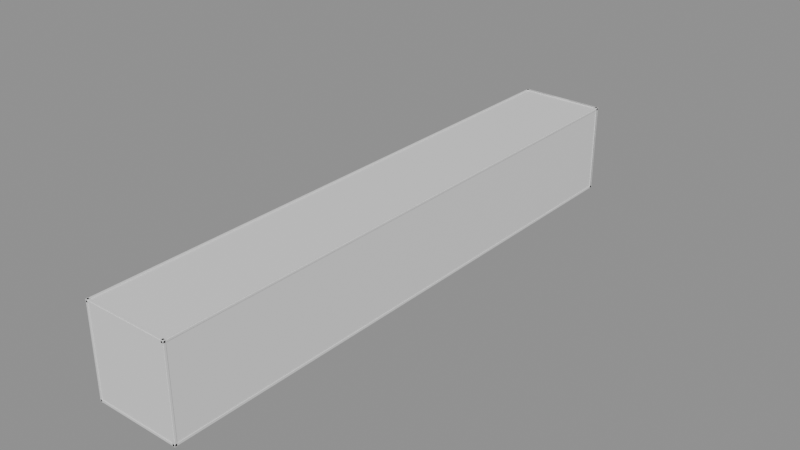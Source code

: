 # Source: Room05Walls.blend  (saved by Blender 5.2.44; exported with 4.5.12 LTS)
import bpy
from mathutils import Matrix  # noqa: F401  (used for matrix-valued properties, if any)

bpy.ops.wm.read_factory_settings(use_empty=True)
scene = bpy.context.scene
scene.name = 'Room05Walls'

# ---- collections
col_editablewalls = bpy.data.collections.new('EditableWalls'); scene.collection.children.link(col_editablewalls)
col_editableplatforms = bpy.data.collections.new('EditablePlatforms'); scene.collection.children.link(col_editableplatforms)
col_room_shell___hide_here = bpy.data.collections.new('ROOM SHELL — HIDE HERE'); scene.collection.children.link(col_room_shell___hide_here)

# ---- materials (node trees are filled in below, after node groups)
mat_roomwallmaterial = bpy.data.materials.new('RoomWallMaterial')
mat_roomwallmaterial.diffuse_color = (0.3, 0.39, 0.42, 1.0)
mat_roomreferencematerial = bpy.data.materials.new('RoomReferenceMaterial')
mat_roomreferencematerial.diffuse_color = (0.16, 0.24, 0.28, 1.0)

# ---- material node trees
mat_roomwallmaterial.use_nodes = True; mat_roomwallmaterial.node_tree.nodes.clear()
_N = mat_roomwallmaterial.node_tree.nodes; _L = mat_roomwallmaterial.node_tree.links
n0 = _N.new('ShaderNodeBsdfPrincipled'); n0.name = 'Principled BSDF'; n0.location = (-200, 100)
n0.inputs[10].default_value = 0.005
n1 = _N.new('ShaderNodeOutputMaterial'); n1.name = 'Material Output'; n1.location = (200, 100)
_L.new(n0.outputs[0], n1.inputs[0])
n1.is_active_output = True
mat_roomreferencematerial.use_nodes = True; mat_roomreferencematerial.node_tree.nodes.clear()
_N = mat_roomreferencematerial.node_tree.nodes; _L = mat_roomreferencematerial.node_tree.links
n0 = _N.new('ShaderNodeBsdfPrincipled'); n0.name = 'Principled BSDF'; n0.location = (-200, 100)
n0.inputs[10].default_value = 0.005
n1 = _N.new('ShaderNodeOutputMaterial'); n1.name = 'Material Output'; n1.location = (200, 100)
_L.new(n0.outputs[0], n1.inputs[0])
n1.is_active_output = True

# ---- meshes
me_staticbody3d_369_mesh = bpy.data.meshes.new('@StaticBody3D@369_Mesh')
me_staticbody3d_369_mesh.from_pydata([(-0.17, -13.82, -0.61), (0.17, -13.82, -0.61), (0.17, 13.82, -0.61), (-0.17, 13.82, -0.61), (-0.17, -13.82, 0.61), (0.17, -13.82, 0.61), (0.17, 13.82, 0.61), (-0.17, 13.82, 0.61)], [], [(0, 1, 2, 3), (4, 7, 6, 5), (0, 4, 5, 1), (1, 5, 6, 2), (2, 6, 7, 3), (4, 0, 3, 7)])
me_staticbody3d_369_mesh.materials.append(mat_roomwallmaterial)
me_staticbody3d_369_mesh.update()
me_staticbody3d_370_mesh = bpy.data.meshes.new('@StaticBody3D@370_Mesh')
me_staticbody3d_370_mesh.from_pydata([(-0.17, -13.82, -0.61), (0.17, -13.82, -0.61), (0.17, 13.82, -0.61), (-0.17, 13.82, -0.61), (-0.17, -13.82, 0.61), (0.17, -13.82, 0.61), (0.17, 13.82, 0.61), (-0.17, 13.82, 0.61)], [], [(0, 1, 2, 3), (4, 7, 6, 5), (0, 4, 5, 1), (1, 5, 6, 2), (2, 6, 7, 3), (4, 0, 3, 7)])
me_staticbody3d_370_mesh.materials.append(mat_roomwallmaterial)
me_staticbody3d_370_mesh.update()
me_ref_010_startdeck_mesh = bpy.data.meshes.new('REF_010_StartDeck_Mesh')
me_ref_010_startdeck_mesh.from_pydata([(-10.25, -7.031, -0.25), (10.25, -7.031, -0.25), (10.25, 7.031, -0.25), (-10.25, 7.031, -0.25), (-10.25, -7.031, 0.25), (10.25, -7.031, 0.25), (10.25, 7.031, 0.25), (-10.25, 7.031, 0.25)], [], [(0, 1, 2, 3), (4, 7, 6, 5), (0, 4, 5, 1), (1, 5, 6, 2), (2, 6, 7, 3), (4, 0, 3, 7)])
me_ref_010_startdeck_mesh.materials.append(mat_roomreferencematerial)
me_ref_010_startdeck_mesh.update()
me_ref_011_firstlaunchslope_mesh = bpy.data.meshes.new('REF_011_FirstLaunchSlope_Mesh')
me_ref_011_firstlaunchslope_mesh.from_pydata([(-8.5, -8.506, -0.25), (8.5, -8.506, -0.25), (8.5, 8.506, -0.25), (-8.5, 8.506, -0.25), (-8.5, -8.506, 0.25), (8.5, -8.506, 0.25), (8.5, 8.506, 0.25), (-8.5, 8.506, 0.25)], [], [(0, 1, 2, 3), (4, 7, 6, 5), (0, 4, 5, 1), (1, 5, 6, 2), (2, 6, 7, 3), (4, 0, 3, 7)])
me_ref_011_firstlaunchslope_mesh.materials.append(mat_roomreferencematerial)
me_ref_011_firstlaunchslope_mesh.update()
me_ref_012_firstlaunchlip_mesh = bpy.data.meshes.new('REF_012_FirstLaunchLip_Mesh')
me_ref_012_firstlaunchlip_mesh.from_pydata([(-8.5, -1.021, -0.16), (8.5, -1.021, -0.16), (8.5, 1.021, -0.16), (-8.5, 1.021, -0.16), (-8.5, -1.021, 0.16), (8.5, -1.021, 0.16), (8.5, 1.021, 0.16), (-8.5, 1.021, 0.16)], [], [(0, 1, 2, 3), (4, 7, 6, 5), (0, 4, 5, 1), (1, 5, 6, 2), (2, 6, 7, 3), (4, 0, 3, 7)])
me_ref_012_firstlaunchlip_mesh.materials.append(mat_roomreferencematerial)
me_ref_012_firstlaunchlip_mesh.update()
me_ref_013_firstlanding_mesh = bpy.data.meshes.new('REF_013_FirstLanding_Mesh')
me_ref_013_firstlanding_mesh.from_pydata([(-8.5, -20.35, -0.3), (8.5, -20.35, -0.3), (8.5, 20.35, -0.3), (-8.5, 20.35, -0.3), (-8.5, -20.35, 0.3), (8.5, -20.35, 0.3), (8.5, 20.35, 0.3), (-8.5, 20.35, 0.3)], [], [(0, 1, 2, 3), (4, 7, 6, 5), (0, 4, 5, 1), (1, 5, 6, 2), (2, 6, 7, 3), (4, 0, 3, 7)])
me_ref_013_firstlanding_mesh.materials.append(mat_roomreferencematerial)
me_ref_013_firstlanding_mesh.update()
me_ref_014_secondlaunchslope_mesh = bpy.data.meshes.new('REF_014_SecondLaunchSlope_Mesh')
me_ref_014_secondlaunchslope_mesh.from_pydata([(-8.5, -8.482, -0.25), (8.5, -8.482, -0.25), (8.5, 8.482, -0.25), (-8.5, 8.482, -0.25), (-8.5, -8.482, 0.25), (8.5, -8.482, 0.25), (8.5, 8.482, 0.25), (-8.5, 8.482, 0.25)], [], [(0, 1, 2, 3), (4, 7, 6, 5), (0, 4, 5, 1), (1, 5, 6, 2), (2, 6, 7, 3), (4, 0, 3, 7)])
me_ref_014_secondlaunchslope_mesh.materials.append(mat_roomreferencematerial)
me_ref_014_secondlaunchslope_mesh.update()
me_ref_015_secondlaunchlip_mesh = bpy.data.meshes.new('REF_015_SecondLaunchLip_Mesh')
me_ref_015_secondlaunchlip_mesh.from_pydata([(-8.5, -1.021, -0.16), (8.5, -1.021, -0.16), (8.5, 1.021, -0.16), (-8.5, 1.021, -0.16), (-8.5, -1.021, 0.16), (8.5, -1.021, 0.16), (8.5, 1.021, 0.16), (-8.5, 1.021, 0.16)], [], [(0, 1, 2, 3), (4, 7, 6, 5), (0, 4, 5, 1), (1, 5, 6, 2), (2, 6, 7, 3), (4, 0, 3, 7)])
me_ref_015_secondlaunchlip_mesh.materials.append(mat_roomreferencematerial)
me_ref_015_secondlaunchlip_mesh.update()
me_ref_016_secondlanding_mesh = bpy.data.meshes.new('REF_016_SecondLanding_Mesh')
me_ref_016_secondlanding_mesh.from_pydata([(-8.5, -5.0, -0.3), (8.5, -5.0, -0.3), (8.5, 5.0, -0.3), (-8.5, 5.0, -0.3), (-8.5, -5.0, 0.3), (8.5, -5.0, 0.3), (8.5, 5.0, 0.3), (-8.5, 5.0, 0.3)], [], [(0, 1, 2, 3), (4, 7, 6, 5), (0, 4, 5, 1), (1, 5, 6, 2), (2, 6, 7, 3), (4, 0, 3, 7)])
me_ref_016_secondlanding_mesh.materials.append(mat_roomreferencematerial)
me_ref_016_secondlanding_mesh.update()
me_ref_017_exitrun_mesh = bpy.data.meshes.new('REF_017_ExitRun_Mesh')
me_ref_017_exitrun_mesh.from_pydata([(-8.5, -8.815, -0.3), (8.5, -8.815, -0.3), (8.5, 8.815, -0.3), (-8.5, 8.815, -0.3), (-8.5, -8.815, 0.3), (8.5, -8.815, 0.3), (8.5, 8.815, 0.3), (-8.5, 8.815, 0.3)], [], [(0, 1, 2, 3), (4, 7, 6, 5), (0, 4, 5, 1), (1, 5, 6, 2), (2, 6, 7, 3), (4, 0, 3, 7)])
me_ref_017_exitrun_mesh.materials.append(mat_roomreferencematerial)
me_ref_017_exitrun_mesh.update()
me_ref_018_basecollision_mesh = bpy.data.meshes.new('REF_018_BaseCollision_Mesh')
me_ref_018_basecollision_mesh.from_pydata([(-0.625, -0.55, -0.75), (0.625, -0.55, -0.75), (0.625, 0.55, -0.75), (-0.625, 0.55, -0.75), (-0.625, -0.55, 0.75), (0.625, -0.55, 0.75), (0.625, 0.55, 0.75), (-0.625, 0.55, 0.75)], [], [(0, 1, 2, 3), (4, 7, 6, 5), (0, 4, 5, 1), (1, 5, 6, 2), (2, 6, 7, 3), (4, 0, 3, 7)])
me_ref_018_basecollision_mesh.materials.append(mat_roomreferencematerial)
me_ref_018_basecollision_mesh.update()
me_ref_019_handlecollision_mesh = bpy.data.meshes.new('REF_019_HandleCollision_Mesh')
me_ref_019_handlecollision_mesh.from_pydata([(-0.12, -0.12, -0.75), (0.12, -0.12, -0.75), (0.12, 0.12, -0.75), (-0.12, 0.12, -0.75), (-0.12, -0.12, 0.75), (0.12, -0.12, 0.75), (0.12, 0.12, 0.75), (-0.12, 0.12, 0.75)], [], [(0, 1, 2, 3), (4, 7, 6, 5), (0, 4, 5, 1), (1, 5, 6, 2), (2, 6, 7, 3), (4, 0, 3, 7)])
me_ref_019_handlecollision_mesh.materials.append(mat_roomreferencematerial)
me_ref_019_handlecollision_mesh.update()
me_ref_020_startgate_mesh = bpy.data.meshes.new('REF_020_StartGate_Mesh')
me_ref_020_startgate_mesh.from_pydata([(-10.25, -0.31, -3.375), (10.25, -0.31, -3.375), (10.25, 0.31, -3.375), (-10.25, 0.31, -3.375), (-10.25, -0.31, 3.375), (10.25, -0.31, 3.375), (10.25, 0.31, 3.375), (-10.25, 0.31, 3.375)], [], [(0, 1, 2, 3), (4, 7, 6, 5), (0, 4, 5, 1), (1, 5, 6, 2), (2, 6, 7, 3), (4, 0, 3, 7)])
me_ref_020_startgate_mesh.materials.append(mat_roomreferencematerial)
me_ref_020_startgate_mesh.update()
me_ref_021_exitcorridorfloor_mesh = bpy.data.meshes.new('REF_021_ExitCorridorFloor_Mesh')
me_ref_021_exitcorridorfloor_mesh.from_pydata([(-1.825, -4.92, -0.12), (1.825, -4.92, -0.12), (1.825, 4.92, -0.12), (-1.825, 4.92, -0.12), (-1.825, -4.92, 0.12), (1.825, -4.92, 0.12), (1.825, 4.92, 0.12), (-1.825, 4.92, 0.12)], [], [(0, 1, 2, 3), (4, 7, 6, 5), (0, 4, 5, 1), (1, 5, 6, 2), (2, 6, 7, 3), (4, 0, 3, 7)])
me_ref_021_exitcorridorfloor_mesh.materials.append(mat_roomreferencematerial)
me_ref_021_exitcorridorfloor_mesh.update()
me_ref_022_exitcorridorceiling_mesh = bpy.data.meshes.new('REF_022_ExitCorridorCeiling_Mesh')
me_ref_022_exitcorridorceiling_mesh.from_pydata([(-1.825, -4.8, -0.12), (1.825, -4.8, -0.12), (1.825, 4.8, -0.12), (-1.825, 4.8, -0.12), (-1.825, -4.8, 0.12), (1.825, -4.8, 0.12), (1.825, 4.8, 0.12), (-1.825, 4.8, 0.12)], [], [(0, 1, 2, 3), (4, 7, 6, 5), (0, 4, 5, 1), (1, 5, 6, 2), (2, 6, 7, 3), (4, 0, 3, 7)])
me_ref_022_exitcorridorceiling_mesh.materials.append(mat_roomreferencematerial)
me_ref_022_exitcorridorceiling_mesh.update()
me_ref_023_exitcorridorleftwall_mesh = bpy.data.meshes.new('REF_023_ExitCorridorLeftWall_Mesh')
me_ref_023_exitcorridorleftwall_mesh.from_pydata([(-0.12, -5.12, -2.07), (0.12, -5.12, -2.07), (0.12, 5.12, -2.07), (-0.12, 5.12, -2.07), (-0.12, -5.12, 2.07), (0.12, -5.12, 2.07), (0.12, 5.12, 2.07), (-0.12, 5.12, 2.07)], [], [(0, 1, 2, 3), (4, 7, 6, 5), (0, 4, 5, 1), (1, 5, 6, 2), (2, 6, 7, 3), (4, 0, 3, 7)])
me_ref_023_exitcorridorleftwall_mesh.materials.append(mat_roomreferencematerial)
me_ref_023_exitcorridorleftwall_mesh.update()
me_ref_024_exitcorridorrightwall_mesh = bpy.data.meshes.new('REF_024_ExitCorridorRightWall_Mesh')
me_ref_024_exitcorridorrightwall_mesh.from_pydata([(-0.12, -5.12, -2.07), (0.12, -5.12, -2.07), (0.12, 5.12, -2.07), (-0.12, 5.12, -2.07), (-0.12, -5.12, 2.07), (0.12, -5.12, 2.07), (0.12, 5.12, 2.07), (-0.12, 5.12, 2.07)], [], [(0, 1, 2, 3), (4, 7, 6, 5), (0, 4, 5, 1), (1, 5, 6, 2), (2, 6, 7, 3), (4, 0, 3, 7)])
me_ref_024_exitcorridorrightwall_mesh.materials.append(mat_roomreferencematerial)
me_ref_024_exitcorridorrightwall_mesh.update()
me_ref_025_exitcorridorendwall_mesh = bpy.data.meshes.new('REF_025_ExitCorridorEndWall_Mesh')
me_ref_025_exitcorridorendwall_mesh.from_pydata([(-2.065, -0.12, -2.07), (2.065, -0.12, -2.07), (2.065, 0.12, -2.07), (-2.065, 0.12, -2.07), (-2.065, -0.12, 2.07), (2.065, -0.12, 2.07), (2.065, 0.12, 2.07), (-2.065, 0.12, 2.07)], [], [(0, 1, 2, 3), (4, 7, 6, 5), (0, 4, 5, 1), (1, 5, 6, 2), (2, 6, 7, 3), (4, 0, 3, 7)])
me_ref_025_exitcorridorendwall_mesh.materials.append(mat_roomreferencematerial)
me_ref_025_exitcorridorendwall_mesh.update()
me_ref_026_framecollision_mesh = bpy.data.meshes.new('REF_026_FrameCollision_Mesh')
me_ref_026_framecollision_mesh.from_pydata([(-0.75, -0.19, -2.01), (0.75, -0.19, -2.01), (0.75, 0.19, -2.01), (-0.75, 0.19, -2.01), (-0.75, -0.19, 2.01), (0.75, -0.19, 2.01), (0.75, 0.19, 2.01), (-0.75, 0.19, 2.01)], [], [(0, 1, 2, 3), (4, 7, 6, 5), (0, 4, 5, 1), (1, 5, 6, 2), (2, 6, 7, 3), (4, 0, 3, 7)])
me_ref_026_framecollision_mesh.materials.append(mat_roomreferencematerial)
me_ref_026_framecollision_mesh.update()
me_ref_027_closeddoorblocker_mesh = bpy.data.meshes.new('REF_027_ClosedDoorBlocker_Mesh')
me_ref_027_closeddoorblocker_mesh.from_pydata([(-1.85, -0.17, -2.07), (1.85, -0.17, -2.07), (1.85, 0.17, -2.07), (-1.85, 0.17, -2.07), (-1.85, -0.17, 2.07), (1.85, -0.17, 2.07), (1.85, 0.17, 2.07), (-1.85, 0.17, 2.07)], [], [(0, 1, 2, 3), (4, 7, 6, 5), (0, 4, 5, 1), (1, 5, 6, 2), (2, 6, 7, 3), (4, 0, 3, 7)])
me_ref_027_closeddoorblocker_mesh.materials.append(mat_roomreferencematerial)
me_ref_027_closeddoorblocker_mesh.update()
me_ref_028_exitdoorbackingleft_mesh = bpy.data.meshes.new('REF_028_ExitDoorBackingLeft_Mesh')
me_ref_028_exitdoorbackingleft_mesh.from_pydata([(-4.25, -0.21, -11.35), (4.25, -0.21, -11.35), (4.25, 0.21, -11.35), (-4.25, 0.21, -11.35), (-4.25, -0.21, 11.35), (4.25, -0.21, 11.35), (4.25, 0.21, 11.35), (-4.25, 0.21, 11.35)], [], [(0, 1, 2, 3), (4, 7, 6, 5), (0, 4, 5, 1), (1, 5, 6, 2), (2, 6, 7, 3), (4, 0, 3, 7)])
me_ref_028_exitdoorbackingleft_mesh.materials.append(mat_roomreferencematerial)
me_ref_028_exitdoorbackingleft_mesh.update()
me_ref_029_exitdoorbackingright_mesh = bpy.data.meshes.new('REF_029_ExitDoorBackingRight_Mesh')
me_ref_029_exitdoorbackingright_mesh.from_pydata([(-4.25, -0.21, -11.35), (4.25, -0.21, -11.35), (4.25, 0.21, -11.35), (-4.25, 0.21, -11.35), (-4.25, -0.21, 11.35), (4.25, -0.21, 11.35), (4.25, 0.21, 11.35), (-4.25, 0.21, 11.35)], [], [(0, 1, 2, 3), (4, 7, 6, 5), (0, 4, 5, 1), (1, 5, 6, 2), (2, 6, 7, 3), (4, 0, 3, 7)])
me_ref_029_exitdoorbackingright_mesh.materials.append(mat_roomreferencematerial)
me_ref_029_exitdoorbackingright_mesh.update()
me_ref_030_exitdoorbackingbelow_mesh = bpy.data.meshes.new('REF_030_ExitDoorBackingBelow_Mesh')
me_ref_030_exitdoorbackingbelow_mesh.from_pydata([(-2.35, -0.21, -2.595), (2.35, -0.21, -2.595), (2.35, 0.21, -2.595), (-2.35, 0.21, -2.595), (-2.35, -0.21, 2.595), (2.35, -0.21, 2.595), (2.35, 0.21, 2.595), (-2.35, 0.21, 2.595)], [], [(0, 1, 2, 3), (4, 7, 6, 5), (0, 4, 5, 1), (1, 5, 6, 2), (2, 6, 7, 3), (4, 0, 3, 7)])
me_ref_030_exitdoorbackingbelow_mesh.materials.append(mat_roomreferencematerial)
me_ref_030_exitdoorbackingbelow_mesh.update()
me_ref_031_exitdoorbackingabove_mesh = bpy.data.meshes.new('REF_031_ExitDoorBackingAbove_Mesh')
me_ref_031_exitdoorbackingabove_mesh.from_pydata([(-2.35, -0.21, -6.565), (2.35, -0.21, -6.565), (2.35, 0.21, -6.565), (-2.35, 0.21, -6.565), (-2.35, -0.21, 6.565), (2.35, -0.21, 6.565), (2.35, 0.21, 6.565), (-2.35, 0.21, 6.565)], [], [(0, 1, 2, 3), (4, 7, 6, 5), (0, 4, 5, 1), (1, 5, 6, 2), (2, 6, 7, 3), (4, 0, 3, 7)])
me_ref_031_exitdoorbackingabove_mesh.materials.append(mat_roomreferencematerial)
me_ref_031_exitdoorbackingabove_mesh.update()
me_ref_026_framecollision_mesh_001 = bpy.data.meshes.new('REF_026_FrameCollision_Mesh.001')
me_ref_026_framecollision_mesh_001.from_pydata([(-0.75, -0.19, -2.01), (0.75, -0.19, -2.01), (0.75, 0.19, -2.01), (-0.75, 0.19, -2.01), (-0.75, -0.19, 2.01), (0.75, -0.19, 2.01), (0.75, 0.19, 2.01), (-0.75, 0.19, 2.01)], [], [(0, 1, 2, 3), (4, 7, 6, 5), (0, 4, 5, 1), (1, 5, 6, 2), (2, 6, 7, 3), (4, 0, 3, 7)])
me_ref_026_framecollision_mesh_001.materials.append(mat_roomreferencematerial)
me_ref_026_framecollision_mesh_001.update()
me_ref_000_hazardfloor_mesh = bpy.data.meshes.new('REF_000_HazardFloor_Mesh')
me_ref_000_hazardfloor_mesh.from_pydata([(-10.85, -71.35, -0.25), (10.85, -71.35, -0.25), (10.85, 71.35, -0.25), (-10.85, 71.35, -0.25), (-10.85, -71.35, 0.25), (10.85, -71.35, 0.25), (10.85, 71.35, 0.25), (-10.85, 71.35, 0.25)], [], [(0, 1, 2, 3), (4, 7, 6, 5), (0, 4, 5, 1), (1, 5, 6, 2), (2, 6, 7, 3), (4, 0, 3, 7)])
me_ref_000_hazardfloor_mesh.materials.append(mat_roomreferencematerial)
me_ref_000_hazardfloor_mesh.update()
me_ref_001_ceiling_mesh = bpy.data.meshes.new('REF_001_Ceiling_Mesh')
me_ref_001_ceiling_mesh.from_pydata([(-10.85, -71.35, -0.2), (10.85, -71.35, -0.2), (10.85, 71.35, -0.2), (-10.85, 71.35, -0.2), (-10.85, -71.35, 0.2), (10.85, -71.35, 0.2), (10.85, 71.35, 0.2), (-10.85, 71.35, 0.2)], [], [(0, 1, 2, 3), (4, 7, 6, 5), (0, 4, 5, 1), (1, 5, 6, 2), (2, 6, 7, 3), (4, 0, 3, 7)])
me_ref_001_ceiling_mesh.materials.append(mat_roomreferencematerial)
me_ref_001_ceiling_mesh.update()
me_ref_002_leftwall_mesh = bpy.data.meshes.new('REF_002_LeftWall_Mesh')
me_ref_002_leftwall_mesh.from_pydata([(-0.225, -71.35, -11.35), (0.225, -71.35, -11.35), (0.225, 71.35, -11.35), (-0.225, 71.35, -11.35), (-0.225, -71.35, 11.35), (0.225, -71.35, 11.35), (0.225, 71.35, 11.35), (-0.225, 71.35, 11.35)], [], [(0, 1, 2, 3), (4, 7, 6, 5), (0, 4, 5, 1), (1, 5, 6, 2), (2, 6, 7, 3), (4, 0, 3, 7)])
me_ref_002_leftwall_mesh.materials.append(mat_roomreferencematerial)
me_ref_002_leftwall_mesh.update()
me_ref_003_rightwall_mesh = bpy.data.meshes.new('REF_003_RightWall_Mesh')
me_ref_003_rightwall_mesh.from_pydata([(-0.225, -71.35, -11.35), (0.225, -71.35, -11.35), (0.225, 71.35, -11.35), (-0.225, 71.35, -11.35), (-0.225, -71.35, 11.35), (0.225, -71.35, 11.35), (0.225, 71.35, 11.35), (-0.225, 71.35, 11.35)], [], [(0, 1, 2, 3), (4, 7, 6, 5), (0, 4, 5, 1), (1, 5, 6, 2), (2, 6, 7, 3), (4, 0, 3, 7)])
me_ref_003_rightwall_mesh.materials.append(mat_roomreferencematerial)
me_ref_003_rightwall_mesh.update()
me_ref_004_backwall_mesh = bpy.data.meshes.new('REF_004_BackWall_Mesh')
me_ref_004_backwall_mesh.from_pydata([(-10.85, -0.225, -11.35), (10.85, -0.225, -11.35), (10.85, 0.225, -11.35), (-10.85, 0.225, -11.35), (-10.85, -0.225, 11.35), (10.85, -0.225, 11.35), (10.85, 0.225, 11.35), (-10.85, 0.225, 11.35)], [], [(0, 1, 2, 3), (4, 7, 6, 5), (0, 4, 5, 1), (1, 5, 6, 2), (2, 6, 7, 3), (4, 0, 3, 7)])
me_ref_004_backwall_mesh.materials.append(mat_roomreferencematerial)
me_ref_004_backwall_mesh.update()
me_ref_005_exitwall_mesh = bpy.data.meshes.new('REF_005_ExitWall_Mesh')
me_ref_005_exitwall_mesh.from_pydata([(-10.85, -0.225, -11.35), (10.85, -0.225, -11.35), (10.85, 0.225, -11.35), (-10.85, 0.225, -11.35), (-10.85, -0.225, 11.35), (10.85, -0.225, 11.35), (10.85, 0.225, 11.35), (-10.85, 0.225, 11.35)], [], [(0, 1, 2, 3), (4, 7, 6, 5), (0, 4, 5, 1), (1, 5, 6, 2), (2, 6, 7, 3), (4, 0, 3, 7)])
me_ref_005_exitwall_mesh.materials.append(mat_roomreferencematerial)
me_ref_005_exitwall_mesh.update()

# ---- objects
ob_staticbody3d_369 = bpy.data.objects.new('@StaticBody3D@369', me_staticbody3d_369_mesh)
ob_staticbody3d_370 = bpy.data.objects.new('@StaticBody3D@370', me_staticbody3d_370_mesh)
ob_ref_010_startdeck = bpy.data.objects.new('REF_010_StartDeck', me_ref_010_startdeck_mesh)
ob_ref_011_firstlaunchslope = bpy.data.objects.new('REF_011_FirstLaunchSlope', me_ref_011_firstlaunchslope_mesh)
ob_ref_012_firstlaunchlip = bpy.data.objects.new('REF_012_FirstLaunchLip', me_ref_012_firstlaunchlip_mesh)
ob_ref_013_firstlanding = bpy.data.objects.new('REF_013_FirstLanding', me_ref_013_firstlanding_mesh)
ob_ref_014_secondlaunchslope = bpy.data.objects.new('REF_014_SecondLaunchSlope', me_ref_014_secondlaunchslope_mesh)
ob_ref_015_secondlaunchlip = bpy.data.objects.new('REF_015_SecondLaunchLip', me_ref_015_secondlaunchlip_mesh)
ob_ref_016_secondlanding = bpy.data.objects.new('REF_016_SecondLanding', me_ref_016_secondlanding_mesh)
ob_ref_017_exitrun = bpy.data.objects.new('REF_017_ExitRun', me_ref_017_exitrun_mesh)
ob_ref_018_basecollision = bpy.data.objects.new('REF_018_BaseCollision', me_ref_018_basecollision_mesh)
ob_ref_019_handlecollision = bpy.data.objects.new('REF_019_HandleCollision', me_ref_019_handlecollision_mesh)
ob_ref_020_startgate = bpy.data.objects.new('REF_020_StartGate', me_ref_020_startgate_mesh)
ob_ref_021_exitcorridorfloor = bpy.data.objects.new('REF_021_ExitCorridorFloor', me_ref_021_exitcorridorfloor_mesh)
ob_ref_022_exitcorridorceiling = bpy.data.objects.new('REF_022_ExitCorridorCeiling', me_ref_022_exitcorridorceiling_mesh)
ob_ref_023_exitcorridorleftwall = bpy.data.objects.new('REF_023_ExitCorridorLeftWall', me_ref_023_exitcorridorleftwall_mesh)
ob_ref_024_exitcorridorrightwall = bpy.data.objects.new('REF_024_ExitCorridorRightWall', me_ref_024_exitcorridorrightwall_mesh)
ob_ref_025_exitcorridorendwall = bpy.data.objects.new('REF_025_ExitCorridorEndWall', me_ref_025_exitcorridorendwall_mesh)
ob_ref_026_framecollision = bpy.data.objects.new('REF_026_FrameCollision', me_ref_026_framecollision_mesh)
ob_ref_027_closeddoorblocker = bpy.data.objects.new('REF_027_ClosedDoorBlocker', me_ref_027_closeddoorblocker_mesh)
ob_ref_028_exitdoorbackingleft = bpy.data.objects.new('REF_028_ExitDoorBackingLeft', me_ref_028_exitdoorbackingleft_mesh)
ob_ref_029_exitdoorbackingright = bpy.data.objects.new('REF_029_ExitDoorBackingRight', me_ref_029_exitdoorbackingright_mesh)
ob_ref_030_exitdoorbackingbelow = bpy.data.objects.new('REF_030_ExitDoorBackingBelow', me_ref_030_exitdoorbackingbelow_mesh)
ob_ref_031_exitdoorbackingabove = bpy.data.objects.new('REF_031_ExitDoorBackingAbove', me_ref_031_exitdoorbackingabove_mesh)
ob_ref_026_framecollision_001 = bpy.data.objects.new('REF_026_FrameCollision.001', me_ref_026_framecollision_mesh_001)
ob_ref_000_hazardfloor = bpy.data.objects.new('REF_000_HazardFloor', me_ref_000_hazardfloor_mesh)
ob_ref_001_ceiling = bpy.data.objects.new('REF_001_Ceiling', me_ref_001_ceiling_mesh)
ob_ref_002_leftwall = bpy.data.objects.new('REF_002_LeftWall', me_ref_002_leftwall_mesh)
ob_ref_003_rightwall = bpy.data.objects.new('REF_003_RightWall', me_ref_003_rightwall_mesh)
ob_ref_004_backwall = bpy.data.objects.new('REF_004_BackWall', me_ref_004_backwall_mesh)
ob_ref_005_exitwall = bpy.data.objects.new('REF_005_ExitWall', me_ref_005_exitwall_mesh)

# ---- transforms, parenting, visibility, modifiers, constraints
ob_staticbody3d_369.location = (-8.67, 86.81, 0.262)
ob_staticbody3d_369.scale = (1.0, 1.0, 1.3)
ob_staticbody3d_370.location = (8.67, 86.81, 0.262)
ob_staticbody3d_370.scale = (1.0, 1.0, 1.3)
ob_ref_010_startdeck.location = (0.0, -33.72, 10.0)
ob_ref_011_firstlaunchslope.location = (0.0, -18.5, 7.926)
ob_ref_011_firstlaunchslope.rotation_euler = (-0.2473, 0.0, 0.0)
ob_ref_012_firstlaunchlip.location = (0.0, -9.171, 5.926)
ob_ref_013_firstlanding.location = (0.0, 21.3, 4.5)
ob_ref_014_secondlaunchslope.location = (0.0, 49.82, 2.5)
ob_ref_014_secondlaunchslope.rotation_euler = (-0.245, 0.0, 0.0)
ob_ref_015_secondlaunchlip.location = (0.0, 59.13, 0.526)
ob_ref_016_secondlanding.location = (0.0, 78.0, -0.05)
ob_ref_017_exitrun.location = (0.0, 91.82, -0.05)
ob_ref_018_basecollision.location = (-8.0, -31.0, 11.02)
ob_ref_019_handlecollision.location = (-7.569, -30.95, 12.32)
ob_ref_019_handlecollision.rotation_euler = (0.0, 0.6632, 0.0)
ob_ref_020_startgate.location = (0.0, -26.69, 13.62)
ob_ref_021_exitcorridorfloor.location = (0.0, 105.5, 0.13)
ob_ref_021_exitcorridorfloor.scale = (1.29, 0.99, 1.0)
ob_ref_022_exitcorridorceiling.location = (0.0, 105.6, 4.27)
ob_ref_022_exitcorridorceiling.scale = (1.29, 0.99, 1.0)
ob_ref_023_exitcorridorleftwall.location = (-2.235, 105.3, 2.2)
ob_ref_024_exitcorridorrightwall.location = (2.235, 105.3, 2.2)
ob_ref_025_exitcorridorendwall.location = (0.0, 110.5, 2.2)
ob_ref_025_exitcorridorendwall.scale = (1.14, 1.0, 1.06)
ob_ref_026_framecollision.location = (-3.1, 100.3, 2.26)
ob_ref_027_closeddoorblocker.location = (0.0, 100.8, 2.27)
ob_ref_027_closeddoorblocker.scale = (1.15, 1.0, 0.97)
ob_ref_028_exitdoorbackingleft.location = (-6.6, 100.7, 6.25)
ob_ref_029_exitdoorbackingright.location = (6.6, 100.7, 6.25)
ob_ref_030_exitdoorbackingbelow.location = (0.0, 100.7, -2.505)
ob_ref_031_exitdoorbackingabove.location = (0.0, 100.7, 10.94)
ob_ref_031_exitdoorbackingabove.scale = (1.0, 1.0, 1.014)
ob_ref_026_framecollision_001.location = (3.1, 100.3, 2.26)
ob_ref_000_hazardfloor.location = (0.0, 30.0, -4.75)
ob_ref_001_ceiling.location = (0.0, 30.0, 17.2)
ob_ref_002_leftwall.location = (-10.5, 30.0, 6.25)
ob_ref_003_rightwall.location = (10.5, 30.0, 6.25)
ob_ref_004_backwall.location = (0.0, -41.0, 6.25)
ob_ref_005_exitwall.location = (0.0, 101.0, 6.25)

# ---- collection membership
col_editablewalls.objects.link(ob_staticbody3d_369)
col_editablewalls.objects.link(ob_staticbody3d_370)
col_editableplatforms.objects.link(ob_ref_010_startdeck)
col_editableplatforms.objects.link(ob_ref_011_firstlaunchslope)
col_editableplatforms.objects.link(ob_ref_012_firstlaunchlip)
col_editableplatforms.objects.link(ob_ref_013_firstlanding)
col_editableplatforms.objects.link(ob_ref_014_secondlaunchslope)
col_editableplatforms.objects.link(ob_ref_015_secondlaunchlip)
col_editableplatforms.objects.link(ob_ref_016_secondlanding)
col_editableplatforms.objects.link(ob_ref_017_exitrun)
col_editableplatforms.objects.link(ob_ref_018_basecollision)
col_editableplatforms.objects.link(ob_ref_019_handlecollision)
col_editableplatforms.objects.link(ob_ref_020_startgate)
col_editableplatforms.objects.link(ob_ref_021_exitcorridorfloor)
col_editableplatforms.objects.link(ob_ref_022_exitcorridorceiling)
col_editableplatforms.objects.link(ob_ref_023_exitcorridorleftwall)
col_editableplatforms.objects.link(ob_ref_024_exitcorridorrightwall)
col_editableplatforms.objects.link(ob_ref_025_exitcorridorendwall)
col_editableplatforms.objects.link(ob_ref_026_framecollision)
col_editableplatforms.objects.link(ob_ref_027_closeddoorblocker)
col_editableplatforms.objects.link(ob_ref_028_exitdoorbackingleft)
col_editableplatforms.objects.link(ob_ref_029_exitdoorbackingright)
col_editableplatforms.objects.link(ob_ref_030_exitdoorbackingbelow)
col_editableplatforms.objects.link(ob_ref_031_exitdoorbackingabove)
col_editableplatforms.objects.link(ob_ref_026_framecollision_001)
col_room_shell___hide_here.objects.link(ob_ref_000_hazardfloor)
col_room_shell___hide_here.objects.link(ob_ref_001_ceiling)
col_room_shell___hide_here.objects.link(ob_ref_002_leftwall)
col_room_shell___hide_here.objects.link(ob_ref_003_rightwall)
col_room_shell___hide_here.objects.link(ob_ref_004_backwall)
col_room_shell___hide_here.objects.link(ob_ref_005_exitwall)

# ---- scene / render settings (as saved in the file)
scene.frame_start = 1; scene.frame_end = 250; scene.frame_set(1)
scene.render.engine = 'BLENDER_EEVEE_NEXT'
scene.render.image_settings.exr_codec = 'NONE'
scene.render.use_bake_clear = False
scene.render.bake_margin = 0
scene.render.bake_bias = 0.0
scene.render.bake_samples = 0
scene.render.simplify_subdivision_render = 0
scene.render.simplify_child_particles_render = 0.0
scene.render.compositor_device = 'GPU'
scene.eevee.use_volume_custom_range = False
scene.eevee.gtao_distance = 0.0
scene.eevee.use_fast_gi = False
scene.eevee.fast_gi_thickness_near = 0.1
scene.eevee.fast_gi_thickness_far = 0.0
scene.eevee.ray_tracing_options.screen_trace_thickness = 0.1
bpy.context.view_layer.update()

# ---- added for rendering (the .blend has no active camera and no usable light): camera, sun + grey world if the file has none
cam_auto = bpy.data.cameras.new('AutoCamera')
cam_auto.lens = 50.0
cam_auto.sensor_width = 36.0
cam_auto.clip_end = 2519.29
ob_auto_camera = bpy.data.objects.new('AutoCamera', cam_auto)
scene.collection.objects.link(ob_auto_camera)
ob_auto_camera.location = (143.55, -137.64, 121.09)
ob_auto_camera.rotation_euler = (1.09748, -7.21219e-08, 0.694738)
scene.camera = ob_auto_camera
light_auto_sun = bpy.data.lights.new('AutoSun', 'SUN')
light_auto_sun.energy = 3.0
light_auto_sun.angle = 0.0523599
ob_auto_sun = bpy.data.objects.new('AutoSun', light_auto_sun)
scene.collection.objects.link(ob_auto_sun)
ob_auto_sun.rotation_euler = (0.872665, 0.174533, 0.523599)
if scene.world is None:
    world_auto = bpy.data.worlds.new('AutoWorld')
    world_auto.color = (0.3, 0.3, 0.3)
    scene.world = world_auto
bpy.context.view_layer.update()
